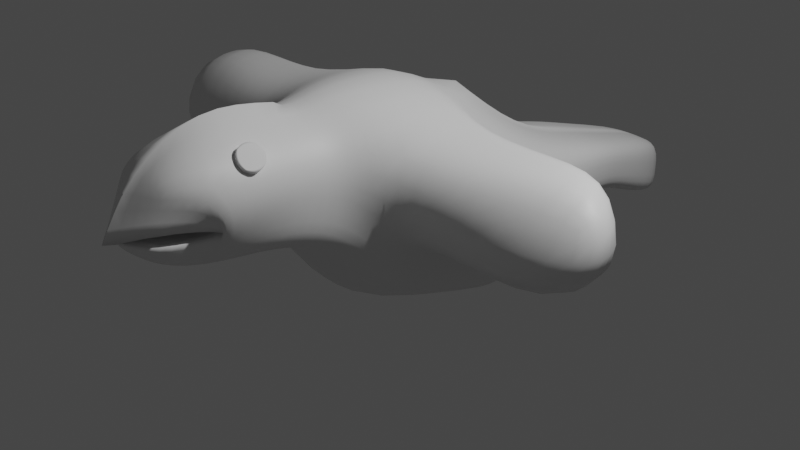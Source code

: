 # Source: birdgun.blend  (saved by Blender 3.6.13; exported with 4.5.12 LTS)
import bpy
from mathutils import Matrix  # noqa: F401  (used for matrix-valued properties, if any)

bpy.ops.wm.read_factory_settings(use_empty=True)
scene = bpy.context.scene
scene.name = 'Scene'

# ---- collections
col_collection = bpy.data.collections.new('Collection'); scene.collection.children.link(col_collection)

# ---- materials (node trees are filled in below, after node groups)
mat_material = bpy.data.materials.new('Material')
mat_material.alpha_threshold = 0.0
mat_material.use_transparent_shadow = False
mat_material.roughness = 0.5
mat_material.line_color = (0.0, 0.0, 0.0, 1.0)

# ---- material node trees
mat_material.use_nodes = True; mat_material.node_tree.nodes.clear()
_N = mat_material.node_tree.nodes; _L = mat_material.node_tree.links
n0 = _N.new('ShaderNodeOutputMaterial'); n0.name = 'Material Output'; n0.location = (300, 300)
n1 = _N.new('ShaderNodeBsdfPrincipled'); n1.name = 'Principled BSDF'; n1.location = (10, 300)
n1.distribution = 'GGX'
n1.subsurface_method = 'RANDOM_WALK_SKIN'
n1.inputs[3].default_value = 1.45
n1.inputs[27].default_value = (0.0, 0.0, 0.0, 1.0)
n1.inputs[28].default_value = 1.0
_L.new(n1.outputs[0], n0.inputs[0])
n0.is_active_output = True

# ---- world
world_world = bpy.data.worlds.new('World'); scene.world = world_world
world_world.use_nodes = True; world_world.node_tree.nodes.clear()
_N = world_world.node_tree.nodes; _L = world_world.node_tree.links
n0 = _N.new('ShaderNodeOutputWorld'); n0.name = 'World Output'; n0.location = (300, 300)
n1 = _N.new('ShaderNodeBackground'); n1.name = 'Background'; n1.location = (10, 300)
n1.inputs[0].default_value = (0.05088, 0.05088, 0.05088, 1.0)
_L.new(n1.outputs[0], n0.inputs[0])
n0.is_active_output = True
world_world.color = (0.05088, 0.05088, 0.05088)
world_world.use_sun_shadow = False
world_world.sun_shadow_jitter_overblur = 0.0

# ---- cameras
cam_camera = bpy.data.cameras.new('Camera')
cam_camera.clip_end = 100.0
cam_camera.ortho_scale = 7.314

# ---- lights
light_light = bpy.data.lights.new('Light', 'POINT')
light_light.transmission_factor = 0.0
light_light.energy = 1000.0
light_light.shadow_soft_size = 0.1
light_light.shadow_maximum_resolution = 0.006
light_light.use_absolute_resolution = True

# ---- meshes
me_cube = bpy.data.meshes.new('Cube')
me_cube.from_pydata([(-1.035, -0.2296, 1.356), (-1.148, 0.3615, -0.7674), (-0.5504, -1.47, 1.264), (-0.5504, -1.803, 0.4544), (-0.9809, -0.01412, -0.5761), (-1.0, 0.0, 1.304), (-0.9629, -0.8359, -0.2028), (-1.0, -1.0, 1.272), (0.0, 0.5702, -0.7202), (0.0, -0.4249, 1.824), (0.0, -1.0, -0.7278), (0.0, 0.7806, 1.284), (0.0, 0.0, -0.6955), (0.0, 0.1674, 1.71), (0.0, -1.498, 1.628), (0.0, -1.803, 0.4544), (-0.3292, -2.413, 0.7696), (-0.4051, -2.418, 0.8507), (0.0, -2.39, 0.97), (0.0, -2.39, 0.6874), (0.0, 4.193, -0.9957), (-0.3869, 4.193, -0.9957), (-0.3869, 4.193, -0.1767), (0.0, 4.193, -0.1767), (-0.1512, -2.473, 0.3759), (-0.6318, -2.668, 1.343), (0.0, -2.272, 1.799), (0.0, -2.371, 0.3186), (0.0, -2.964, 1.385), (-0.2969, -2.903, 1.4), (-0.2092, -3.018, 0.6515), (0.0, -2.982, 0.6205), (0.0, -3.272, 0.8373), (-0.3522, -2.942, 0.9734), (-0.3228, -2.936, 0.8011), (0.0, -3.158, 0.8592), (0.0, 2.526, -0.2955), (-0.6477, 2.526, -0.2955), (-0.6477, 2.526, 0.2955), (0.0, 2.526, 0.2955), (-1.0, -1.0, 0.2722), (-1.141, 1.0, 0.0), (-1.0, 0.0, 0.3045), (-0.5504, -1.636, 0.8593), (0.0, 1.0, 0.0), (0.0, -1.721, 0.7947), (-0.549, -2.437, 0.8507), (0.0, -2.39, 0.8287), (-0.6477, 2.526, 0.0), (0.0, 2.526, 0.0), (-0.4453, -2.367, 0.8096), (0.0, -2.39, 0.8287), (-0.3869, 4.193, -0.5862), (0.0, 4.193, -0.5862), (-2.913, -1.134, 0.2722), (-3.035, -0.348, 1.218), (-2.766, -0.2217, 1.327), (-2.653, -0.02441, 1.376), (-2.562, 0.1009, 0.09862), (-2.913, -0.1344, 0.3045), (-1.423, -1.03, 0.2722), (-1.423, -0.02973, 0.3045), (-1.698, -0.7633, 1.225), (-1.394, 0.4114, 0.04861), (-1.996, 0.2371, 1.265), (-1.827, -0.09481, 1.258), (-0.6567, -1.299, 0.2644), (-0.6567, -1.183, 1.244), (0.0, -1.299, 0.2644), (0.0, -0.9899, 1.788), (-0.6567, -1.241, 0.7541), (-0.7241, 1.468, 0.4906), (-0.7455, 1.714, -0.4435), (0.0, 1.714, -0.4435), (0.0, 1.738, 0.5268), (0.0, 1.714, 0.01619), (-0.7455, 1.714, 0.01619), (-0.5446, 3.153, -0.5435), (0.0, 3.153, -0.5435), (-0.5446, 3.153, 0.1027), (0.0, 3.153, 0.1027), (0.0, 3.153, -0.2204), (-0.5446, 3.153, -0.2204)], [], [(13, 5, 7, 9), (43, 3, 24, 46), (60, 62, 55, 54), (61, 60, 54, 59), (11, 0, 5, 13), (70, 67, 7, 40), (68, 66, 6, 10), (67, 69, 9, 7), (1, 8, 12, 4), (76, 71, 38, 48), (4, 12, 10, 6), (51, 18, 17, 50), (3, 15, 27, 24), (45, 14, 26, 47), (14, 2, 25, 26), (52, 22, 23, 53), (73, 72, 37, 36), (71, 74, 39, 38), (75, 73, 36, 49), (50, 17, 25, 46), (27, 19, 35, 31), (19, 16, 34, 35), (51, 19, 27, 47), (33, 32, 28, 29), (35, 34, 30, 31), (26, 25, 29, 28), (25, 17, 33, 29), (17, 18, 32, 33), (24, 27, 31, 30), (18, 26, 28, 32), (16, 24, 30, 34), (77, 78, 36, 37), (82, 77, 37, 48), (80, 79, 38, 39), (81, 80, 39, 49), (78, 81, 49, 36), (79, 82, 48, 38), (18, 51, 47, 26), (16, 50, 46, 24), (74, 75, 49, 39), (21, 52, 53, 20), (15, 45, 47, 27), (19, 51, 50, 16), (72, 76, 48, 37), (66, 70, 40, 6), (6, 40, 42, 4), (4, 42, 41, 1), (2, 43, 46, 25), (59, 56, 57, 58), (54, 55, 56, 59), (63, 61, 59, 58), (64, 63, 58, 57), (62, 65, 56, 55), (65, 64, 57, 56), (5, 0, 64, 65), (7, 5, 65, 62), (0, 41, 63, 64), (41, 42, 61, 63), (42, 40, 60, 61), (40, 7, 62, 60), (3, 43, 70, 66), (2, 14, 69, 67), (15, 3, 66, 68), (43, 2, 67, 70), (1, 41, 76, 72), (11, 44, 75, 74), (44, 8, 73, 75), (0, 11, 74, 71), (8, 1, 72, 73), (41, 0, 71, 76), (22, 52, 82, 79), (20, 53, 81, 78), (53, 23, 80, 81), (23, 22, 79, 80), (52, 21, 77, 82), (21, 20, 78, 77)])
me_cube.polygons.foreach_set('use_smooth', [True] * 76)
_k = {(17, 50): 1.0, (32, 33): 1.0, (34, 35): 1.0, (16, 34): 1.0, (17, 33): 1.0, (16, 50): 1.0}
me_cube.attributes.new('crease_edge', 'FLOAT', 'EDGE').data.foreach_set('value', [_k.get((min(e.vertices), max(e.vertices)), 0.0) for e in me_cube.edges])
_uv = me_cube.uv_layers.new(name='UVMap')
_uv.uv.foreach_set('vector', [0.75, 0.625, 0.875, 0.625, 0.875, 0.75, 0.75, 0.75, 0.5, 0.9551, 0.4199, 0.9551, 0.4199, 0.9551, 0.5, 0.9551, 0.5, 1.0, 0.625, 1.0, 0.625, 1.0, 0.5, 1.0, 0.5, 0.125, 0.5, 0.0, 0.5, 0.0, 0.5, 0.125, 0.75, 0.5, 0.875, 0.5, 0.875, 0.625, 0.75, 0.625, 0.5, 0.9775, 0.6025, 0.9775, 0.625, 1.0, 0.5, 1.0, 0.3975, 0.875, 0.3975, 0.9775, 0.375, 1.0, 0.375, 0.875, 0.6025, 0.9775, 0.6025, 0.875, 0.625, 0.875, 0.625, 1.0, 0.125, 0.5, 0.25, 0.5, 0.25, 0.625, 0.125, 0.625, 0.5, 0.25, 0.625, 0.25, 0.625, 0.25, 0.5, 0.25, 0.125, 0.625, 0.25, 0.625, 0.25, 0.75, 0.125, 0.75, 0.5, 0.875, 0.5801, 0.875, 0.5801, 0.9551, 0.5, 0.9551, 0.4199, 0.9551, 0.4199, 0.875, 0.4199, 0.875, 0.4199, 0.9551, 0.0, 0.0, 0.0, 0.0, 0.0, 0.0, 0.0, 0.0, 0.5801, 0.875, 0.5801, 0.9551, 0.5801, 0.9551, 0.5801, 0.875, 0.5, 0.2625, 0.6125, 0.2625, 0.6125, 0.3625, 0.5, 0.3625, 0.25, 0.5, 0.125, 0.5, 0.125, 0.5, 0.25, 0.5, 0.875, 0.5, 0.75, 0.5, 0.75, 0.5, 0.875, 0.5, 0.0, 0.0, 0.0, 0.0, 0.0, 0.0, 0.0, 0.0, 0.5, 0.9551, 0.5801, 0.9551, 0.5801, 0.9551, 0.5, 0.9551, 0.4199, 0.875, 0.4199, 0.875, 0.4199, 0.875, 0.4199, 0.875, 0.4199, 0.875, 0.4199, 0.9551, 0.4199, 0.9551, 0.4199, 0.875, 0.4199, 0.875, 0.4199, 0.875, 0.4199, 0.875, 0.4199, 0.875, 0.5801, 0.9551, 0.5801, 0.875, 0.5801, 0.875, 0.5801, 0.9551, 0.4199, 0.875, 0.4199, 0.9551, 0.4199, 0.9551, 0.4199, 0.875, 0.5801, 0.875, 0.5801, 0.9551, 0.5801, 0.9551, 0.5801, 0.875, 0.5801, 0.9551, 0.5801, 0.9551, 0.5801, 0.9551, 0.5801, 0.9551, 0.5801, 0.9551, 0.5801, 0.875, 0.5801, 0.875, 0.5801, 0.9551, 0.4199, 0.9551, 0.4199, 0.875, 0.4199, 0.875, 0.4199, 0.9551, 0.5801, 0.875, 0.5801, 0.875, 0.5801, 0.875, 0.5801, 0.875, 0.4199, 0.9551, 0.4199, 0.9551, 0.4199, 0.9551, 0.4199, 0.9551, 0.3797, 0.2547, 0.3797, 0.3703, 0.375, 0.375, 0.375, 0.25, 0.5, 0.2547, 0.3797, 0.2547, 0.375, 0.25, 0.5, 0.25, 0.6203, 0.3703, 0.6203, 0.2547, 0.625, 0.25, 0.625, 0.375, 0.5, 0.3703, 0.6203, 0.3703, 0.625, 0.375, 0.5, 0.375, 0.3797, 0.3703, 0.5, 0.3703, 0.5, 0.375, 0.375, 0.375, 0.6203, 0.2547, 0.5, 0.2547, 0.5, 0.25, 0.625, 0.25, 0.5801, 0.875, 0.5801, 0.875, 0.5801, 0.875, 0.5801, 0.875, 0.4199, 0.9551, 0.5, 0.9551, 0.5, 0.9551, 0.4199, 0.9551, 0.0, 0.0, 0.0, 0.0, 0.0, 0.0, 0.0, 0.0, 0.3875, 0.2625, 0.5, 0.2625, 0.5, 0.3625, 0.3875, 0.3625, 0.0, 0.0, 0.0, 0.0, 0.0, 0.0, 0.0, 0.0, 0.4199, 0.875, 0.5, 0.875, 0.5, 0.9551, 0.4199, 0.9551, 0.375, 0.25, 0.5, 0.25, 0.5, 0.25, 0.375, 0.25, 0.3975, 0.9775, 0.5, 0.9775, 0.5, 1.0, 0.375, 1.0, 0.375, 0.0, 0.5, 0.0, 0.5, 0.125, 0.375, 0.125, 0.375, 0.125, 0.5, 0.125, 0.5, 0.25, 0.375, 0.25, 0.5801, 0.9551, 0.5, 0.9551, 0.5, 0.9551, 0.5801, 0.9551, 0.5, 0.125, 0.625, 0.125, 0.625, 0.25, 0.5, 0.25, 0.5, 0.0, 0.625, 0.0, 0.625, 0.125, 0.5, 0.125, 0.5, 0.25, 0.5, 0.125, 0.5, 0.125, 0.5, 0.25, 0.625, 0.25, 0.5, 0.25, 0.5, 0.25, 0.625, 0.25, 0.875, 0.75, 0.875, 0.625, 0.875, 0.625, 0.875, 0.75, 0.875, 0.625, 0.875, 0.5, 0.875, 0.5, 0.875, 0.625, 0.875, 0.625, 0.875, 0.5, 0.875, 0.5, 0.875, 0.625, 0.875, 0.75, 0.875, 0.625, 0.875, 0.625, 0.875, 0.75, 0.625, 0.25, 0.5, 0.25, 0.5, 0.25, 0.625, 0.25, 0.5, 0.25, 0.5, 0.125, 0.5, 0.125, 0.5, 0.25, 0.5, 0.125, 0.5, 0.0, 0.5, 0.0, 0.5, 0.125, 0.5, 1.0, 0.625, 1.0, 0.625, 1.0, 0.5, 1.0, 0.4199, 0.9551, 0.5, 0.9551, 0.5, 0.9775, 0.3975, 0.9775, 0.5801, 0.9551, 0.5801, 0.875, 0.6025, 0.875, 0.6025, 0.9775, 0.4199, 0.875, 0.4199, 0.9551, 0.3975, 0.9775, 0.3975, 0.875, 0.5, 0.9551, 0.5801, 0.9551, 0.6025, 0.9775, 0.5, 0.9775, 0.375, 0.25, 0.5, 0.25, 0.5, 0.25, 0.375, 0.25, 0.0, 0.0, 0.0, 0.0, 0.0, 0.0, 0.0, 0.0, 0.0, 0.0, 0.0, 0.0, 0.0, 0.0, 0.0, 0.0, 0.875, 0.5, 0.75, 0.5, 0.75, 0.5, 0.875, 0.5, 0.25, 0.5, 0.125, 0.5, 0.125, 0.5, 0.25, 0.5, 0.5, 0.25, 0.625, 0.25, 0.625, 0.25, 0.5, 0.25, 0.6125, 0.2625, 0.5, 0.2625, 0.5, 0.2547, 0.6203, 0.2547, 0.3875, 0.3625, 0.5, 0.3625, 0.5, 0.3703, 0.3797, 0.3703, 0.5, 0.3625, 0.6125, 0.3625, 0.6203, 0.3703, 0.5, 0.3703, 0.6125, 0.3625, 0.6125, 0.2625, 0.6203, 0.2547, 0.6203, 0.3703, 0.5, 0.2625, 0.3875, 0.2625, 0.3797, 0.2547, 0.5, 0.2547, 0.3875, 0.2625, 0.3875, 0.3625, 0.3797, 0.3703, 0.3797, 0.2547])
me_cube.materials.append(mat_material)
me_cube.use_mirror_vertex_groups = False
me_cube.update()
me_cube_001 = bpy.data.meshes.new('Cube.001')
me_cube_001.from_pydata([(-0.4655, -1.938, 1.428), (-0.5265, -1.982, 1.348), (-0.4355, -2.224, 1.413), (-0.5054, -2.185, 1.337), (-0.5431, -2.085, 1.31), (-0.3579, -2.077, 1.531), (-0.3745, -2.179, 1.493), (-0.3956, -1.977, 1.504), (-0.4505, -2.081, 1.42)], [], [(8, 4, 3, 2), (5, 8, 2, 6), (7, 0, 8, 5), (0, 1, 4, 8)])
me_cube_001.polygons.foreach_set('use_smooth', [True] * 4)
_uv = me_cube_001.uv_layers.new(name='UVMap')
_uv.uv.foreach_set('vector', [0.5801, 0.915, 0.5801, 0.9551, 0.5801, 0.9551, 0.5801, 0.915, 0.5801, 0.875, 0.5801, 0.915, 0.5801, 0.915, 0.5801, 0.875, 0.5801, 0.875, 0.5801, 0.915, 0.5801, 0.915, 0.5801, 0.875, 0.5801, 0.915, 0.5801, 0.9551, 0.5801, 0.9551, 0.5801, 0.915])
me_cube_001.materials.append(mat_material)
me_cube_001.use_mirror_vertex_groups = False
me_cube_001.update()

# ---- objects
ob_bird_body = bpy.data.objects.new('bird.body', me_cube)
ob_light = bpy.data.objects.new('Light', light_light)
ob_camera = bpy.data.objects.new('Camera', cam_camera)
ob_empty = bpy.data.objects.new('Empty', None)
ob_eyes = bpy.data.objects.new('eyes', me_cube_001)

# ---- transforms, parenting, visibility, modifiers, constraints
ob_bird_body.location = (0.0, 0.0, 0.0)
ob_bird_body.lock_rotations_4d = False
ob_bird_body.empty_display_type = 'ARROWS'
ob_bird_body.lineart.crease_threshold = 0.0
_m = ob_bird_body.modifiers.new('Mirror', 'MIRROR')
_m.use_clip = True
_m = ob_bird_body.modifiers.new('Subdivision', 'SUBSURF')
ob_light.location = (4.076, 1.005, 5.904)
ob_light.rotation_euler = (0.6503, 0.05522, 1.866)
ob_light.lock_rotations_4d = False
ob_light.empty_display_type = 'ARROWS'
ob_light.color = (0.0, 0.0, 0.0, 0.0)
ob_light.lineart.crease_threshold = 0.0
ob_camera.location = (7.359, -6.926, 4.958)
ob_camera.rotation_euler = (1.109, 0.0, 0.8149)
ob_camera.lock_rotations_4d = False
ob_camera.empty_display_type = 'ARROWS'
ob_camera.color = (0.0, 0.0, 0.0, 0.0)
ob_camera.display_type = 'WIRE'
ob_camera.lineart.crease_threshold = 0.0
ob_empty.location = (-7.743, -6.738e-07, 5.015)
ob_empty.rotation_euler = (1.571, -0.0, -0.0)
ob_empty.empty_display_type = 'IMAGE'
ob_empty.empty_display_size = 5.0
ob_eyes.location = (0.0, 0.0, 0.0)
ob_eyes.lock_rotations_4d = False
ob_eyes.empty_display_type = 'ARROWS'
ob_eyes.lineart.crease_threshold = 0.0
_m = ob_eyes.modifiers.new('Mirror', 'MIRROR')
_m = ob_eyes.modifiers.new('Subdivision', 'SUBSURF')
_m.levels = 2
_m.render_levels = 3
_m = ob_eyes.modifiers.new('Shrinkwrap', 'SHRINKWRAP')
_m.wrap_method = 'PROJECT'
_m.target = ob_bird_body
_m.offset = 0.03
_m = ob_eyes.modifiers.new('Solidify', 'SOLIDIFY')
_m.thickness = 0.06
_m.offset = -0.7944

# ---- collection membership
col_collection.objects.link(ob_bird_body)
col_collection.objects.link(ob_light)
col_collection.objects.link(ob_camera)
col_collection.objects.link(ob_empty)
col_collection.objects.link(ob_eyes)

# ---- scene / render settings (as saved in the file)
scene.camera = ob_camera
scene.frame_start = 1; scene.frame_end = 250; scene.frame_set(1)
scene.render.engine = 'BLENDER_EEVEE_NEXT'
scene.cycles.sampling_pattern = 'TABULATED_SOBOL'
scene.view_settings.view_transform = 'Filmic'
bpy.context.view_layer.update()
